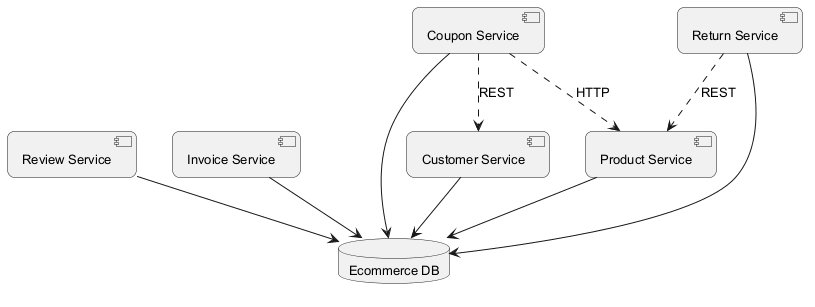

The diagram above was rendered by PlantUML. Its source (embedded in the PNG):
@startuml
skinparam backgroundColor #FFFFFF
skinparam roundCorner 15
skinparam defaultFontSize 13
component "Customer Service" as C_CustomerService
component "Review Service" as C_ReviewService
component "Invoice Service" as C_InvoiceService
component "Coupon Service" as C_CouponService
component "Return Service" as C_ReturnService
component "Product Service" as C_ProductService
database "Ecommerce DB" as DB_ecommerce
C_CustomerService --> DB_ecommerce
C_ReviewService --> DB_ecommerce
C_InvoiceService --> DB_ecommerce
C_CouponService --> DB_ecommerce
C_ReturnService --> DB_ecommerce
C_ProductService --> DB_ecommerce
C_ReturnService ..> C_ProductService : REST
C_CouponService ..> C_ProductService : HTTP
C_CouponService ..> C_CustomerService : REST
@enduml